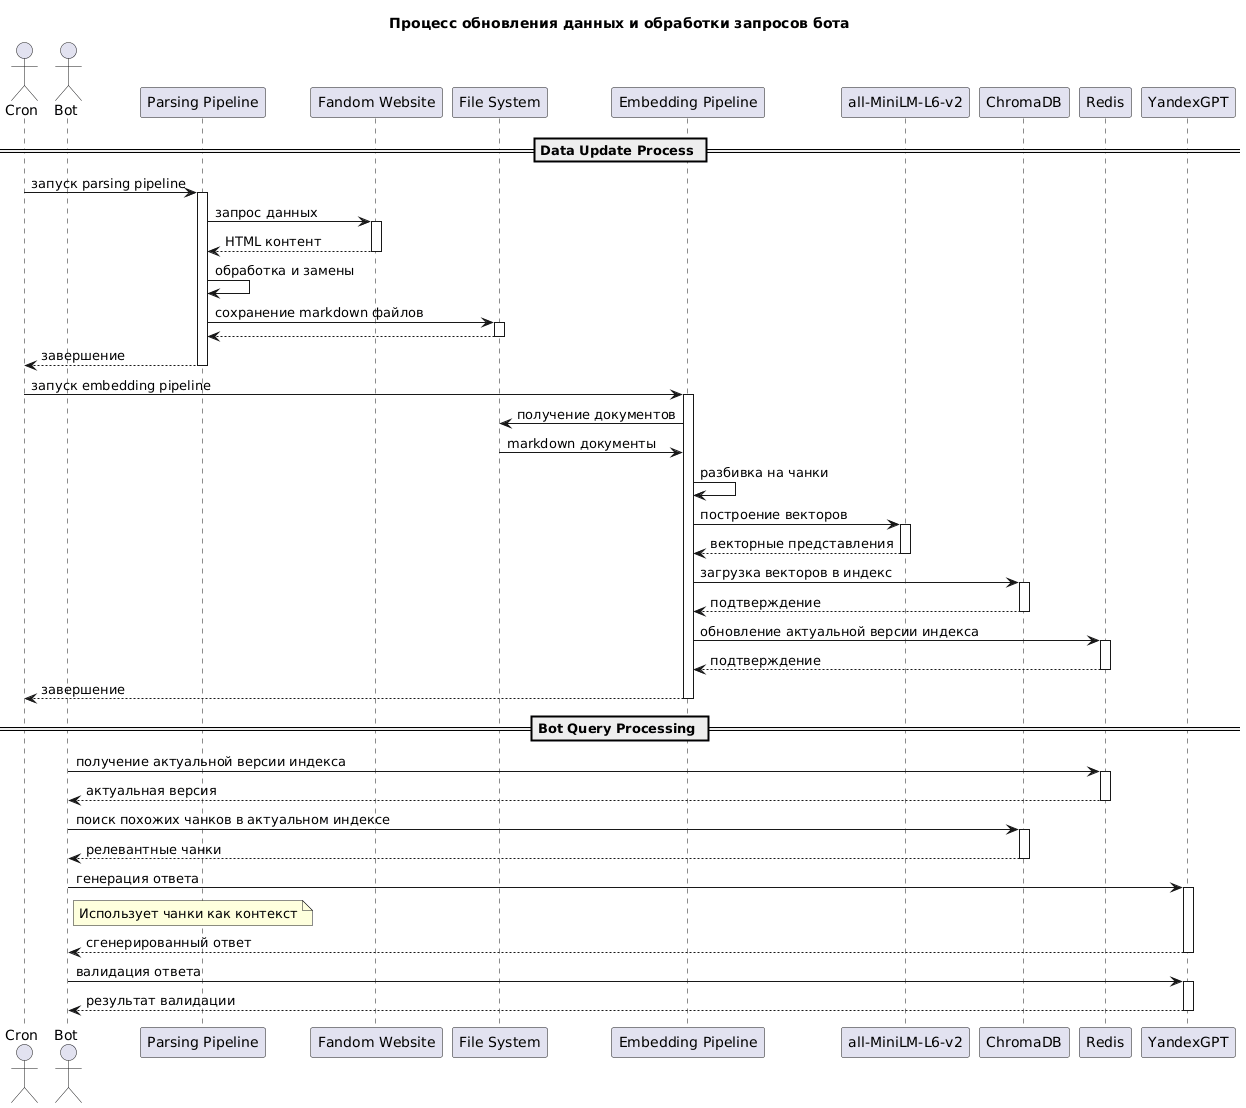

The diagram above was rendered by PlantUML. Its source (embedded in the PNG):
@startuml
title Процесс обновления данных и обработки запросов бота

actor Cron as cron
actor Bot as bot
participant "Parsing Pipeline" as parser
participant "Fandom Website" as fandom
participant "File System" as fs
participant "Embedding Pipeline" as embedder
participant "all‑MiniLM‑L6‑v2" as vectorizer
participant "ChromaDB" as chroma
participant "Redis" as redis

participant "YandexGPT" as yagpt

' Секция обновления данных
== Data Update Process ==

cron -> parser: запуск parsing pipeline
activate parser

parser -> fandom: запрос данных
activate fandom
fandom --> parser: HTML контент
deactivate fandom

parser -> parser: обработка и замены
parser -> fs: сохранение markdown файлов
activate fs
fs --> parser
deactivate fs

parser --> cron: завершение
deactivate parser

cron -> embedder: запуск embedding pipeline
activate embedder

embedder -> fs: получение документов
fs -> embedder: markdown документы
embedder -> embedder: разбивка на чанки


embedder -> vectorizer: построение векторов
activate vectorizer
vectorizer --> embedder: векторные представления
deactivate vectorizer

embedder -> chroma: загрузка векторов в индекс
activate chroma
chroma --> embedder: подтверждение
deactivate chroma

embedder -> redis: обновление актуальной версии индекса
activate redis
redis --> embedder: подтверждение
deactivate redis

embedder --> cron: завершение
deactivate embedder

' Секция обработки запросов бота
== Bot Query Processing ==

bot -> redis: получение актуальной версии индекса
activate redis
redis --> bot: актуальная версия
deactivate redis

bot -> chroma: поиск похожих чанков в актуальном индексе
activate chroma
chroma --> bot: релевантные чанки
deactivate chroma

bot -> yagpt: генерация ответа
activate yagpt
note right of bot: Использует чанки как контекст
yagpt --> bot: сгенерированный ответ
deactivate yagpt

bot -> yagpt: валидация ответа
activate yagpt
yagpt --> bot: результат валидации
deactivate yagpt
@enduml